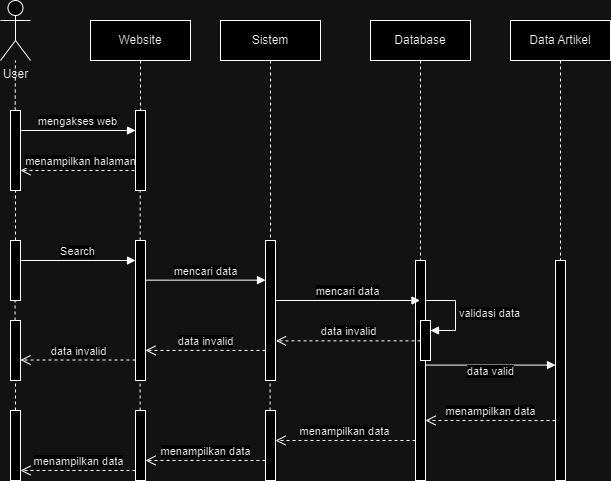

The diagram above was exported from draw.io. Its source (the exported page's mxGraphModel, read from the mxfile embedded in the PNG):
<mxGraphModel dx="1381" dy="740" grid="1" gridSize="10" guides="1" tooltips="1" connect="1" arrows="1" fold="1" page="1" pageScale="1" pageWidth="850" pageHeight="1100" math="0" shadow="0">
  <root>
    <mxCell id="0" />
    <mxCell id="1" parent="0" />
    <mxCell id="aM9ryv3xv72pqoxQDRHE-1" value="Website" style="shape=umlLifeline;perimeter=lifelinePerimeter;whiteSpace=wrap;html=1;container=0;dropTarget=0;collapsible=0;recursiveResize=0;outlineConnect=0;portConstraint=eastwest;newEdgeStyle={&quot;edgeStyle&quot;:&quot;elbowEdgeStyle&quot;,&quot;elbow&quot;:&quot;vertical&quot;,&quot;curved&quot;:0,&quot;rounded&quot;:0};" parent="1" vertex="1">
      <mxGeometry x="180" y="120" width="100" height="90" as="geometry" />
    </mxCell>
    <mxCell id="aM9ryv3xv72pqoxQDRHE-5" value="Sistem" style="shape=umlLifeline;perimeter=lifelinePerimeter;whiteSpace=wrap;html=1;container=0;dropTarget=0;collapsible=0;recursiveResize=0;outlineConnect=0;portConstraint=eastwest;newEdgeStyle={&quot;edgeStyle&quot;:&quot;elbowEdgeStyle&quot;,&quot;elbow&quot;:&quot;vertical&quot;,&quot;curved&quot;:0,&quot;rounded&quot;:0};" parent="1" vertex="1">
      <mxGeometry x="310" y="120" width="100" height="320" as="geometry" />
    </mxCell>
    <mxCell id="aM9ryv3xv72pqoxQDRHE-8" value="menampilkan halaman" style="html=1;verticalAlign=bottom;endArrow=open;dashed=1;endSize=8;edgeStyle=elbowEdgeStyle;elbow=vertical;curved=0;rounded=0;exitX=0.5;exitY=0.75;exitDx=0;exitDy=0;exitPerimeter=0;" parent="1" source="aM9ryv3xv72pqoxQDRHE-4" edge="1">
      <mxGeometry relative="1" as="geometry">
        <mxPoint x="110" y="269.65999999999997" as="targetPoint" />
        <Array as="points">
          <mxPoint x="160" y="270" />
          <mxPoint x="220" y="279.65999999999997" />
        </Array>
        <mxPoint x="215" y="270" as="sourcePoint" />
      </mxGeometry>
    </mxCell>
    <mxCell id="s9oG-u6ik1RSQ8N6G7VS-1" value="Database" style="shape=umlLifeline;perimeter=lifelinePerimeter;whiteSpace=wrap;html=1;container=0;dropTarget=0;collapsible=0;recursiveResize=0;outlineConnect=0;portConstraint=eastwest;newEdgeStyle={&quot;edgeStyle&quot;:&quot;elbowEdgeStyle&quot;,&quot;elbow&quot;:&quot;vertical&quot;,&quot;curved&quot;:0,&quot;rounded&quot;:0};" vertex="1" parent="1">
      <mxGeometry x="460" y="120" width="100" height="460" as="geometry" />
    </mxCell>
    <mxCell id="s9oG-u6ik1RSQ8N6G7VS-2" value="" style="html=1;points=[];perimeter=orthogonalPerimeter;outlineConnect=0;targetShapes=umlLifeline;portConstraint=eastwest;newEdgeStyle={&quot;edgeStyle&quot;:&quot;elbowEdgeStyle&quot;,&quot;elbow&quot;:&quot;vertical&quot;,&quot;curved&quot;:0,&quot;rounded&quot;:0};" vertex="1" parent="s9oG-u6ik1RSQ8N6G7VS-1">
      <mxGeometry x="45" y="240" width="10" height="220" as="geometry" />
    </mxCell>
    <mxCell id="s9oG-u6ik1RSQ8N6G7VS-3" value="User" style="shape=umlActor;verticalLabelPosition=bottom;verticalAlign=top;html=1;outlineConnect=0;" vertex="1" parent="1">
      <mxGeometry x="90" y="100" width="30" height="60" as="geometry" />
    </mxCell>
    <mxCell id="aM9ryv3xv72pqoxQDRHE-4" value="" style="html=1;points=[];perimeter=orthogonalPerimeter;outlineConnect=0;targetShapes=umlLifeline;portConstraint=eastwest;newEdgeStyle={&quot;edgeStyle&quot;:&quot;elbowEdgeStyle&quot;,&quot;elbow&quot;:&quot;vertical&quot;,&quot;curved&quot;:0,&quot;rounded&quot;:0};" parent="1" vertex="1">
      <mxGeometry x="225" y="210" width="10" height="80" as="geometry" />
    </mxCell>
    <mxCell id="s9oG-u6ik1RSQ8N6G7VS-7" value="" style="html=1;points=[];perimeter=orthogonalPerimeter;outlineConnect=0;targetShapes=umlLifeline;portConstraint=eastwest;newEdgeStyle={&quot;edgeStyle&quot;:&quot;elbowEdgeStyle&quot;,&quot;elbow&quot;:&quot;vertical&quot;,&quot;curved&quot;:0,&quot;rounded&quot;:0};" vertex="1" parent="1">
      <mxGeometry x="100" y="210" width="10" height="80" as="geometry" />
    </mxCell>
    <mxCell id="s9oG-u6ik1RSQ8N6G7VS-8" value="" style="endArrow=none;dashed=1;html=1;rounded=0;" edge="1" parent="1" target="s9oG-u6ik1RSQ8N6G7VS-3">
      <mxGeometry width="50" height="50" relative="1" as="geometry">
        <mxPoint x="104.66" y="210" as="sourcePoint" />
        <mxPoint x="100" y="180" as="targetPoint" />
      </mxGeometry>
    </mxCell>
    <mxCell id="s9oG-u6ik1RSQ8N6G7VS-12" value="mengakses web" style="html=1;verticalAlign=bottom;endArrow=block;curved=0;rounded=0;" edge="1" parent="1" target="aM9ryv3xv72pqoxQDRHE-4">
      <mxGeometry width="80" relative="1" as="geometry">
        <mxPoint x="110" y="230" as="sourcePoint" />
        <mxPoint x="200" y="230" as="targetPoint" />
      </mxGeometry>
    </mxCell>
    <mxCell id="s9oG-u6ik1RSQ8N6G7VS-13" value="" style="endArrow=none;dashed=1;html=1;rounded=0;" edge="1" parent="1">
      <mxGeometry width="50" height="50" relative="1" as="geometry">
        <mxPoint x="105" y="340" as="sourcePoint" />
        <mxPoint x="105" y="290" as="targetPoint" />
      </mxGeometry>
    </mxCell>
    <mxCell id="s9oG-u6ik1RSQ8N6G7VS-14" value="" style="html=1;points=[];perimeter=orthogonalPerimeter;outlineConnect=0;targetShapes=umlLifeline;portConstraint=eastwest;newEdgeStyle={&quot;edgeStyle&quot;:&quot;elbowEdgeStyle&quot;,&quot;elbow&quot;:&quot;vertical&quot;,&quot;curved&quot;:0,&quot;rounded&quot;:0};" vertex="1" parent="1">
      <mxGeometry x="100" y="340" width="10" height="60" as="geometry" />
    </mxCell>
    <mxCell id="s9oG-u6ik1RSQ8N6G7VS-15" value="Search" style="html=1;verticalAlign=bottom;endArrow=block;curved=0;rounded=0;" edge="1" parent="1">
      <mxGeometry width="80" relative="1" as="geometry">
        <mxPoint x="110" y="360" as="sourcePoint" />
        <mxPoint x="225" y="360" as="targetPoint" />
      </mxGeometry>
    </mxCell>
    <mxCell id="s9oG-u6ik1RSQ8N6G7VS-16" value="" style="html=1;points=[];perimeter=orthogonalPerimeter;outlineConnect=0;targetShapes=umlLifeline;portConstraint=eastwest;newEdgeStyle={&quot;edgeStyle&quot;:&quot;elbowEdgeStyle&quot;,&quot;elbow&quot;:&quot;vertical&quot;,&quot;curved&quot;:0,&quot;rounded&quot;:0};" vertex="1" parent="1">
      <mxGeometry x="225" y="340" width="10" height="140" as="geometry" />
    </mxCell>
    <mxCell id="s9oG-u6ik1RSQ8N6G7VS-18" value="" style="endArrow=none;dashed=1;html=1;rounded=0;" edge="1" parent="1" source="s9oG-u6ik1RSQ8N6G7VS-16">
      <mxGeometry width="50" height="50" relative="1" as="geometry">
        <mxPoint x="229.66" y="340" as="sourcePoint" />
        <mxPoint x="229.66" y="290" as="targetPoint" />
      </mxGeometry>
    </mxCell>
    <mxCell id="s9oG-u6ik1RSQ8N6G7VS-19" value="mencari data" style="html=1;verticalAlign=bottom;endArrow=block;curved=0;rounded=0;" edge="1" parent="1" target="aM9ryv3xv72pqoxQDRHE-6">
      <mxGeometry width="80" relative="1" as="geometry">
        <mxPoint x="235" y="379.66" as="sourcePoint" />
        <mxPoint x="350" y="379.66" as="targetPoint" />
      </mxGeometry>
    </mxCell>
    <mxCell id="s9oG-u6ik1RSQ8N6G7VS-20" value="mencari data" style="html=1;verticalAlign=bottom;endArrow=block;curved=0;rounded=0;" edge="1" parent="1" target="s9oG-u6ik1RSQ8N6G7VS-1">
      <mxGeometry width="80" relative="1" as="geometry">
        <mxPoint x="365" y="400" as="sourcePoint" />
        <mxPoint x="485" y="400.34" as="targetPoint" />
      </mxGeometry>
    </mxCell>
    <mxCell id="aM9ryv3xv72pqoxQDRHE-6" value="" style="html=1;points=[];perimeter=orthogonalPerimeter;outlineConnect=0;targetShapes=umlLifeline;portConstraint=eastwest;newEdgeStyle={&quot;edgeStyle&quot;:&quot;elbowEdgeStyle&quot;,&quot;elbow&quot;:&quot;vertical&quot;,&quot;curved&quot;:0,&quot;rounded&quot;:0};" parent="1" vertex="1">
      <mxGeometry x="355" y="340" width="10" height="140" as="geometry" />
    </mxCell>
    <mxCell id="s9oG-u6ik1RSQ8N6G7VS-22" value="" style="html=1;points=[[0,0,0,0,5],[0,1,0,0,-5],[1,0,0,0,5],[1,1,0,0,-5]];perimeter=orthogonalPerimeter;outlineConnect=0;targetShapes=umlLifeline;portConstraint=eastwest;newEdgeStyle={&quot;curved&quot;:0,&quot;rounded&quot;:0};" vertex="1" parent="1">
      <mxGeometry x="510" y="420" width="10" height="40" as="geometry" />
    </mxCell>
    <mxCell id="s9oG-u6ik1RSQ8N6G7VS-23" value="validasi data" style="html=1;align=left;spacingLeft=2;endArrow=block;rounded=0;edgeStyle=orthogonalEdgeStyle;curved=0;rounded=0;" edge="1" target="s9oG-u6ik1RSQ8N6G7VS-22" parent="1">
      <mxGeometry relative="1" as="geometry">
        <mxPoint x="515" y="400" as="sourcePoint" />
        <Array as="points">
          <mxPoint x="545" y="430" />
        </Array>
      </mxGeometry>
    </mxCell>
    <mxCell id="s9oG-u6ik1RSQ8N6G7VS-24" value="" style="endArrow=none;dashed=1;html=1;rounded=0;" edge="1" parent="1">
      <mxGeometry width="50" height="50" relative="1" as="geometry">
        <mxPoint x="104.58" y="450" as="sourcePoint" />
        <mxPoint x="104.58" y="400" as="targetPoint" />
      </mxGeometry>
    </mxCell>
    <mxCell id="s9oG-u6ik1RSQ8N6G7VS-25" value="" style="html=1;points=[];perimeter=orthogonalPerimeter;outlineConnect=0;targetShapes=umlLifeline;portConstraint=eastwest;newEdgeStyle={&quot;edgeStyle&quot;:&quot;elbowEdgeStyle&quot;,&quot;elbow&quot;:&quot;vertical&quot;,&quot;curved&quot;:0,&quot;rounded&quot;:0};" vertex="1" parent="1">
      <mxGeometry x="100" y="420" width="10" height="60" as="geometry" />
    </mxCell>
    <mxCell id="s9oG-u6ik1RSQ8N6G7VS-26" value="data invalid" style="html=1;verticalAlign=bottom;endArrow=open;dashed=1;endSize=8;edgeStyle=elbowEdgeStyle;elbow=vertical;curved=0;rounded=0;" edge="1" parent="1">
      <mxGeometry relative="1" as="geometry">
        <mxPoint x="365.5" y="439.99999999999994" as="targetPoint" />
        <Array as="points">
          <mxPoint x="415.5" y="440.34" />
          <mxPoint x="475.5" y="449.99999999999994" />
        </Array>
        <mxPoint x="510" y="440.34" as="sourcePoint" />
      </mxGeometry>
    </mxCell>
    <mxCell id="s9oG-u6ik1RSQ8N6G7VS-27" value="data invalid" style="html=1;verticalAlign=bottom;endArrow=open;dashed=1;endSize=8;edgeStyle=elbowEdgeStyle;elbow=vertical;curved=0;rounded=0;" edge="1" parent="1" source="aM9ryv3xv72pqoxQDRHE-6">
      <mxGeometry relative="1" as="geometry">
        <mxPoint x="235" y="449.5799999999999" as="targetPoint" />
        <Array as="points">
          <mxPoint x="285" y="449.91999999999996" />
          <mxPoint x="345" y="459.5799999999999" />
        </Array>
        <mxPoint x="350" y="450" as="sourcePoint" />
      </mxGeometry>
    </mxCell>
    <mxCell id="s9oG-u6ik1RSQ8N6G7VS-28" value="data invalid" style="html=1;verticalAlign=bottom;endArrow=open;dashed=1;endSize=8;edgeStyle=elbowEdgeStyle;elbow=vertical;curved=0;rounded=0;" edge="1" parent="1" source="s9oG-u6ik1RSQ8N6G7VS-16">
      <mxGeometry relative="1" as="geometry">
        <mxPoint x="110" y="459.1699999999999" as="targetPoint" />
        <Array as="points">
          <mxPoint x="160" y="459.50999999999993" />
          <mxPoint x="220" y="469.1699999999999" />
        </Array>
        <mxPoint x="220" y="459" as="sourcePoint" />
      </mxGeometry>
    </mxCell>
    <mxCell id="s9oG-u6ik1RSQ8N6G7VS-29" value="" style="html=1;points=[];perimeter=orthogonalPerimeter;outlineConnect=0;targetShapes=umlLifeline;portConstraint=eastwest;newEdgeStyle={&quot;edgeStyle&quot;:&quot;elbowEdgeStyle&quot;,&quot;elbow&quot;:&quot;vertical&quot;,&quot;curved&quot;:0,&quot;rounded&quot;:0};" vertex="1" parent="1">
      <mxGeometry x="100" y="510" width="10" height="70" as="geometry" />
    </mxCell>
    <mxCell id="s9oG-u6ik1RSQ8N6G7VS-30" value="" style="endArrow=none;dashed=1;html=1;rounded=0;" edge="1" parent="1" source="s9oG-u6ik1RSQ8N6G7VS-29" target="s9oG-u6ik1RSQ8N6G7VS-25">
      <mxGeometry width="50" height="50" relative="1" as="geometry">
        <mxPoint x="104.58" y="530" as="sourcePoint" />
        <mxPoint x="105" y="480" as="targetPoint" />
      </mxGeometry>
    </mxCell>
    <mxCell id="s9oG-u6ik1RSQ8N6G7VS-31" value="Data Artikel" style="shape=umlLifeline;perimeter=lifelinePerimeter;whiteSpace=wrap;html=1;container=0;dropTarget=0;collapsible=0;recursiveResize=0;outlineConnect=0;portConstraint=eastwest;newEdgeStyle={&quot;edgeStyle&quot;:&quot;elbowEdgeStyle&quot;,&quot;elbow&quot;:&quot;vertical&quot;,&quot;curved&quot;:0,&quot;rounded&quot;:0};" vertex="1" parent="1">
      <mxGeometry x="600" y="120" width="100" height="240" as="geometry" />
    </mxCell>
    <mxCell id="s9oG-u6ik1RSQ8N6G7VS-32" value="" style="html=1;points=[];perimeter=orthogonalPerimeter;outlineConnect=0;targetShapes=umlLifeline;portConstraint=eastwest;newEdgeStyle={&quot;edgeStyle&quot;:&quot;elbowEdgeStyle&quot;,&quot;elbow&quot;:&quot;vertical&quot;,&quot;curved&quot;:0,&quot;rounded&quot;:0};" vertex="1" parent="1">
      <mxGeometry x="645" y="360" width="10" height="220" as="geometry" />
    </mxCell>
    <mxCell id="s9oG-u6ik1RSQ8N6G7VS-33" value="data valid" style="html=1;verticalAlign=bottom;endArrow=block;curved=0;rounded=0;" edge="1" parent="1">
      <mxGeometry y="-15" width="80" relative="1" as="geometry">
        <mxPoint x="515" y="464.58" as="sourcePoint" />
        <mxPoint x="645" y="464.58" as="targetPoint" />
        <mxPoint as="offset" />
      </mxGeometry>
    </mxCell>
    <mxCell id="s9oG-u6ik1RSQ8N6G7VS-35" value="menampilkan data" style="html=1;verticalAlign=bottom;endArrow=open;dashed=1;endSize=8;edgeStyle=elbowEdgeStyle;elbow=vertical;curved=0;rounded=0;" edge="1" parent="1">
      <mxGeometry x="0.0006" relative="1" as="geometry">
        <mxPoint x="515" y="520" as="targetPoint" />
        <Array as="points">
          <mxPoint x="595.5" y="520" />
          <mxPoint x="655.5" y="529.66" />
        </Array>
        <mxPoint x="645" y="520.08" as="sourcePoint" />
        <mxPoint as="offset" />
      </mxGeometry>
    </mxCell>
    <mxCell id="s9oG-u6ik1RSQ8N6G7VS-36" value="" style="endArrow=none;dashed=1;html=1;rounded=0;" edge="1" parent="1">
      <mxGeometry width="50" height="50" relative="1" as="geometry">
        <mxPoint x="359.58" y="510" as="sourcePoint" />
        <mxPoint x="359.58" y="480" as="targetPoint" />
      </mxGeometry>
    </mxCell>
    <mxCell id="s9oG-u6ik1RSQ8N6G7VS-37" value="" style="html=1;points=[];perimeter=orthogonalPerimeter;outlineConnect=0;targetShapes=umlLifeline;portConstraint=eastwest;newEdgeStyle={&quot;edgeStyle&quot;:&quot;elbowEdgeStyle&quot;,&quot;elbow&quot;:&quot;vertical&quot;,&quot;curved&quot;:0,&quot;rounded&quot;:0};" vertex="1" parent="1">
      <mxGeometry x="355" y="510" width="10" height="70" as="geometry" />
    </mxCell>
    <mxCell id="s9oG-u6ik1RSQ8N6G7VS-38" value="" style="html=1;points=[];perimeter=orthogonalPerimeter;outlineConnect=0;targetShapes=umlLifeline;portConstraint=eastwest;newEdgeStyle={&quot;edgeStyle&quot;:&quot;elbowEdgeStyle&quot;,&quot;elbow&quot;:&quot;vertical&quot;,&quot;curved&quot;:0,&quot;rounded&quot;:0};" vertex="1" parent="1">
      <mxGeometry x="225" y="510" width="10" height="70" as="geometry" />
    </mxCell>
    <mxCell id="s9oG-u6ik1RSQ8N6G7VS-39" value="" style="endArrow=none;dashed=1;html=1;rounded=0;" edge="1" parent="1">
      <mxGeometry width="50" height="50" relative="1" as="geometry">
        <mxPoint x="229.58" y="510" as="sourcePoint" />
        <mxPoint x="229.58" y="480" as="targetPoint" />
      </mxGeometry>
    </mxCell>
    <mxCell id="s9oG-u6ik1RSQ8N6G7VS-40" value="menampilkan data" style="html=1;verticalAlign=bottom;endArrow=open;dashed=1;endSize=8;edgeStyle=elbowEdgeStyle;elbow=vertical;curved=0;rounded=0;" edge="1" parent="1" source="s9oG-u6ik1RSQ8N6G7VS-2" target="s9oG-u6ik1RSQ8N6G7VS-37">
      <mxGeometry x="0.0006" relative="1" as="geometry">
        <mxPoint x="370" y="549" as="targetPoint" />
        <Array as="points">
          <mxPoint x="450" y="540" />
          <mxPoint x="460" y="545" />
          <mxPoint x="436" y="549" />
          <mxPoint x="496" y="558.66" />
        </Array>
        <mxPoint x="500" y="549" as="sourcePoint" />
        <mxPoint as="offset" />
      </mxGeometry>
    </mxCell>
    <mxCell id="s9oG-u6ik1RSQ8N6G7VS-44" value="menampilkan data" style="html=1;verticalAlign=bottom;endArrow=open;dashed=1;endSize=8;edgeStyle=elbowEdgeStyle;elbow=vertical;curved=0;rounded=0;" edge="1" parent="1" source="s9oG-u6ik1RSQ8N6G7VS-37">
      <mxGeometry x="0.0006" relative="1" as="geometry">
        <mxPoint x="235" y="560" as="targetPoint" />
        <Array as="points">
          <mxPoint x="320" y="560" />
          <mxPoint x="330" y="565" />
          <mxPoint x="306" y="569" />
          <mxPoint x="366" y="578.66" />
        </Array>
        <mxPoint x="350" y="560" as="sourcePoint" />
        <mxPoint as="offset" />
      </mxGeometry>
    </mxCell>
    <mxCell id="s9oG-u6ik1RSQ8N6G7VS-45" value="menampilkan data" style="html=1;verticalAlign=bottom;endArrow=open;dashed=1;endSize=8;edgeStyle=elbowEdgeStyle;elbow=vertical;curved=0;rounded=0;" edge="1" parent="1" source="s9oG-u6ik1RSQ8N6G7VS-38">
      <mxGeometry x="0.0006" relative="1" as="geometry">
        <mxPoint x="110" y="570" as="targetPoint" />
        <Array as="points">
          <mxPoint x="195" y="570" />
          <mxPoint x="205" y="575" />
          <mxPoint x="181" y="579" />
          <mxPoint x="241" y="588.66" />
        </Array>
        <mxPoint x="220" y="570" as="sourcePoint" />
        <mxPoint as="offset" />
      </mxGeometry>
    </mxCell>
  </root>
</mxGraphModel>